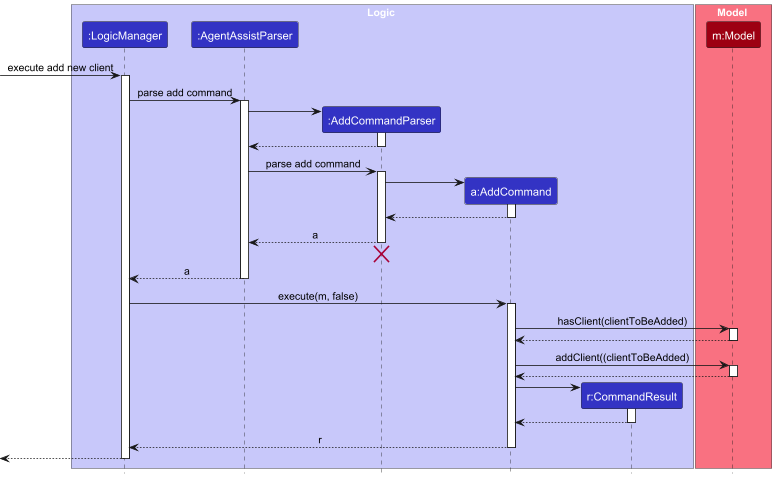

The diagram above was rendered by PlantUML. Its source (embedded in the PNG):
@startuml
!include style.puml
skinparam ArrowFontStyle plain

box Logic LOGIC_COLOR_T1
participant ":LogicManager" as LogicManager LOGIC_COLOR
participant ":AgentAssistParser" as AgentAssistParser LOGIC_COLOR
participant ":AddCommandParser" as AddCommandParser LOGIC_COLOR
participant "a:AddCommand" as AddCommand LOGIC_COLOR
participant "r:CommandResult" as CommandResult LOGIC_COLOR
end box

box Model MODEL_COLOR_T1
participant "m:Model" as Model MODEL_COLOR
end box

[-> LogicManager : execute add new client
activate LogicManager

LogicManager -> AgentAssistParser : parse add command
activate AgentAssistParser

create AddCommandParser
AgentAssistParser -> AddCommandParser
activate AddCommandParser

AddCommandParser --> AgentAssistParser
deactivate AddCommandParser

AgentAssistParser -> AddCommandParser : parse add command
activate AddCommandParser

create AddCommand
AddCommandParser -> AddCommand
activate AddCommand

AddCommand --> AddCommandParser :
deactivate AddCommand

AddCommandParser --> AgentAssistParser : a
deactivate AddCommandParser
'Hidden arrow to position the destroy marker below the end of the activation bar.
AddCommandParser -[hidden]-> AgentAssistParser
destroy AddCommandParser

AgentAssistParser --> LogicManager : a
deactivate AgentAssistParser

LogicManager -> AddCommand : execute(m, false)
activate AddCommand

AddCommand -> Model : hasClient(clientToBeAdded)
activate Model

Model --> AddCommand
deactivate Model

AddCommand -> Model : addClient((clientToBeAdded)
activate Model

Model --> AddCommand:
deactivate

create CommandResult
AddCommand -> CommandResult
activate CommandResult

CommandResult --> AddCommand
deactivate CommandResult

AddCommand --> LogicManager : r
deactivate AddCommand

[<--LogicManager
deactivate LogicManager
@enduml